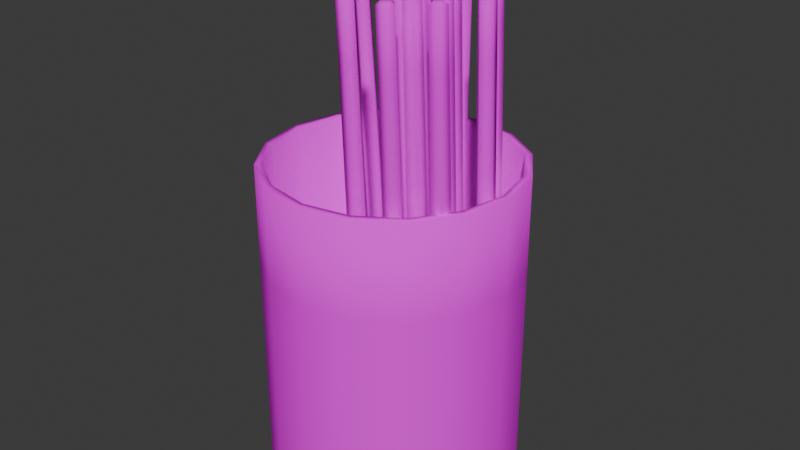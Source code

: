 # Source: BEEFJ.blend  (saved by Blender 5.1.30; exported with 4.5.12 LTS)
import bpy
from mathutils import Matrix  # noqa: F401  (used for matrix-valued properties, if any)

bpy.ops.wm.read_factory_settings(use_empty=True)
scene = bpy.context.scene
scene.name = 'Scene'

# ---- collections
col_collection = bpy.data.collections.new('Collection'); scene.collection.children.link(col_collection)

# ---- images (referenced by path relative to the original .blend; pixels are not part of the script)
import os
ASSET_DIR = os.environ.get("B2B_ASSET_DIR", "")  # directory of the original .blend (textures are referenced by path, not embedded)
HERE = os.path.dirname(os.path.abspath(__file__))  # packed textures are extracted next to this script under _unpacked/

def load_image(name, relpath, width, height, colorspace="sRGB"):
    """Load a texture the original file referenced (path relative to the .blend, or extracted next to this script)."""
    p = next((c for c in (os.path.join(HERE, relpath), os.path.join(ASSET_DIR, relpath)) if relpath and os.path.exists(c)), "")
    if p:
        img = bpy.data.images.load(p, check_existing=True)
        img.name = name
    else:  # same state as the original file: an image datablock whose file is absent (Cycles renders it pink)
        img = bpy.data.images.new(name, width, height)
        img.source = "FILE"
        img.filepath = "//" + (relpath or name)
    img.colorspace_settings.name = colorspace
    return img
img_beefj = load_image('BEEFJ', 'BEEFJ.png', 1024, 1024, 'sRGB')

# ---- materials (node trees are filled in below, after node groups)
mat_material_001 = bpy.data.materials.new('Material.001')
mat_material_001.use_backface_culling_lightprobe_volume = False

# ---- material node trees
mat_material_001.use_nodes = True; mat_material_001.node_tree.nodes.clear()
_N = mat_material_001.node_tree.nodes; _L = mat_material_001.node_tree.links
n0 = _N.new('ShaderNodeOutputMaterial'); n0.name = 'Material Output'; n0.location = (300, 300)
n1 = _N.new('ShaderNodeTexImage'); n1.name = 'Image Texture'; n1.location = (-507, 154)
n1.image = img_beefj
n2 = _N.new('ShaderNodeBsdfDiffuse'); n2.name = 'Diffuse BSDF'; n2.location = (-23, 208)
_L.new(n1.outputs[0], n2.inputs[0])
_L.new(n2.outputs[0], n0.inputs[0])
n0.is_active_output = True

# ---- world
world_world = bpy.data.worlds.new('World'); scene.world = world_world
world_world.use_nodes = True; world_world.node_tree.nodes.clear()
_N = world_world.node_tree.nodes; _L = world_world.node_tree.links
n0 = _N.new('ShaderNodeOutputWorld'); n0.name = 'World Output'; n0.location = (300, 300)
n1 = _N.new('ShaderNodeBackground'); n1.name = 'Background'; n1.location = (10, 300)
n1.inputs[0].default_value = (0.05088, 0.05088, 0.05088, 1.0)
_L.new(n1.outputs[0], n0.inputs[0])
n0.is_active_output = True
world_world.color = (0.05088, 0.05088, 0.05088)
world_world.use_sun_shadow = False
world_world.sun_shadow_jitter_overblur = 0.0

# ---- meshes
me_cylinder = bpy.data.meshes.new('Cylinder')
me_cylinder.from_pydata([(0.5313, -1.388, 0.0321), (0.3045, -1.331, 0.03766), (0.2891, -1.098, 0.05104), (0.5064, -1.011, 0.05374), (0.6561, -1.19, 0.04203), (0.5471, -1.751, 9.554), (0.6088, -1.879, 9.495), (0.5834, -1.827, 9.549), (0.4844, -1.802, 9.552), (0.4388, -1.836, 9.5), (0.4775, -1.7, 9.557), (0.4273, -1.661, 9.51), (0.5726, -1.662, 9.559), (0.5902, -1.596, 9.512), (0.6381, -1.741, 9.553), (0.7024, -1.731, 9.503), (0.0, 2.368, 0.05609), (0.0, 2.23, 6.123), (0.9062, 2.188, 0.05609), (0.8534, 2.06, 6.123), (1.674, 1.674, 0.05609), (1.577, 1.577, 6.123), (2.188, 0.9062, 0.05609), (2.06, 0.8534, 6.123), (2.368, 0.0, 0.05609), (2.23, 0.0, 6.123), (2.188, -0.9062, 0.05609), (2.06, -0.8534, 6.123), (1.674, -1.674, 0.05609), (1.577, -1.577, 6.123), (0.9062, -2.188, 0.05609), (0.8534, -2.06, 6.123), (0.0, -2.368, 0.05609), (0.0, -2.23, 6.123), (-0.9062, -2.188, 0.05609), (-0.8534, -2.06, 6.123), (-1.674, -1.674, 0.05609), (-1.577, -1.577, 6.123), (-2.188, -0.9062, 0.05609), (-2.06, -0.8534, 6.123), (-2.368, 0.0, 0.05609), (-2.23, 0.0, 6.123), (-2.188, 0.9062, 0.05609), (-2.06, 0.8534, 6.123), (-1.674, 1.674, 0.05609), (-1.577, 1.577, 6.123), (-0.9062, 2.188, 0.05609), (-0.8534, 2.06, 6.123), (0.9062, 2.188, 6.123), (0.0, 2.368, 6.123), (1.674, 1.674, 6.123), (2.188, 0.9062, 6.123), (2.368, 0.0, 6.123), (2.188, -0.9062, 6.123), (1.674, -1.674, 6.123), (0.9062, -2.188, 6.123), (0.0, -2.368, 6.123), (-0.9062, -2.188, 6.123), (-1.674, -1.674, 6.123), (-2.188, -0.9062, 6.123), (-2.368, 0.0, 6.123), (-2.188, 0.9062, 6.123), (-1.674, 1.674, 6.123), (-0.9062, 2.188, 6.123), (0.8534, 2.06, 0.2107), (4.988e-07, 2.23, 0.2107), (1.577, 1.577, 0.2107), (2.06, 0.8534, 0.2107), (2.23, 0.0, 0.2107), (2.06, -0.8534, 0.2107), (1.577, -1.577, 0.2107), (0.8534, -2.06, 0.2107), (4.988e-07, -2.23, 0.2107), (-0.8534, -2.06, 0.2107), (-1.577, -1.577, 0.2107), (-2.06, -0.8534, 0.2107), (-2.23, 0.0, 0.2107), (-2.06, 0.8534, 0.2107), (-1.577, 1.577, 0.2107), (-0.8534, 2.06, 0.2107), (0.0, 2.368, 1.855), (0.0, 2.368, 4.325), (0.9062, 2.188, 4.325), (0.9062, 2.188, 1.855), (1.674, 1.674, 4.325), (1.674, 1.674, 1.855), (2.188, 0.9062, 4.325), (2.188, 0.9062, 1.855), (2.368, 0.0, 4.325), (2.368, 0.0, 1.855), (2.188, -0.9062, 4.325), (2.188, -0.9062, 1.855), (1.674, -1.674, 4.325), (1.674, -1.674, 1.855), (0.9062, -2.188, 4.325), (0.9062, -2.188, 1.855), (0.0, -2.368, 4.325), (0.0, -2.368, 1.855), (-0.9062, -2.188, 4.325), (-0.9062, -2.188, 1.855), (-1.674, -1.674, 4.325), (-1.674, -1.674, 1.855), (-2.188, -0.9062, 4.325), (-2.188, -0.9062, 1.855), (-2.368, 0.0, 4.325), (-2.368, 0.0, 1.855), (-2.188, 0.9062, 4.325), (-2.188, 0.9062, 1.855), (-1.674, 1.674, 4.325), (-1.674, 1.674, 1.855), (-0.9062, 2.188, 4.325), (-0.9062, 2.188, 1.855), (0.6003, -1.825, 8.456), (0.424, -1.78, 8.46), (0.6973, -1.671, 8.463), (0.4121, -1.599, 8.47), (0.581, -1.532, 8.472), (0.3335, -1.44, 2.08), (0.3189, -1.219, 2.092), (0.5245, -1.137, 2.095), (0.548, -1.494, 2.075), (0.6661, -1.307, 2.084), (1.29, -1.386, -0.05859), (1.063, -1.329, -0.05303), (1.048, -1.096, -0.03965), (1.265, -1.009, -0.03695), (1.415, -1.189, -0.04866), (1.306, -1.749, 9.463), (1.368, -1.877, 9.405), (1.342, -1.826, 9.458), (1.243, -1.8, 9.461), (1.198, -1.834, 9.409), (1.236, -1.699, 9.467), (1.186, -1.66, 9.419), (1.331, -1.66, 9.468), (1.349, -1.595, 9.421), (1.397, -1.739, 9.463), (1.461, -1.729, 9.412), (1.359, -1.823, 8.365), (1.183, -1.779, 8.369), (1.456, -1.67, 8.373), (1.171, -1.598, 8.38), (1.34, -1.53, 8.382), (1.092, -1.438, 1.989), (1.078, -1.218, 2.002), (1.283, -1.136, 2.004), (1.307, -1.492, 1.984), (1.425, -1.305, 1.993), (0.8065, -0.2422, 0.1554), (0.6328, -0.3987, 0.1483), (0.4301, -0.2822, 0.1569), (0.4785, -0.05367, 0.1694), (0.7112, -0.02892, 0.1684), (0.7112, -0.7511, 9.67), (0.8546, -0.7694, 9.617), (0.7951, -0.7634, 9.668), (0.7192, -0.8317, 9.665), (0.7244, -0.8868, 9.612), (0.6305, -0.781, 9.669), (0.5724, -0.7994, 9.618), (0.6516, -0.6808, 9.674), (0.6087, -0.628, 9.627), (0.7536, -0.67, 9.674), (0.7831, -0.6095, 9.627), (0.8493, -0.7115, 8.577), (0.7143, -0.8331, 8.572), (0.7752, -0.5457, 8.587), (0.5567, -0.7426, 8.579), (0.5944, -0.5649, 8.588), (0.6526, -0.5041, 2.191), (0.4608, -0.3938, 2.199), (0.5066, -0.1776, 2.211), (0.8169, -0.356, 2.197), (0.7267, -0.1542, 2.21), (1.943, -0.6424, -0.045), (1.887, -0.8695, -0.05731), (1.654, -0.8874, -0.05595), (1.565, -0.6714, -0.04279), (1.743, -0.52, -0.03602), (1.863, -1.265, 9.463), (1.994, -1.199, 9.415), (1.94, -1.228, 9.464), (1.916, -1.327, 9.459), (1.952, -1.369, 9.406), (1.814, -1.335, 9.459), (1.778, -1.382, 9.407), (1.775, -1.241, 9.465), (1.711, -1.22, 9.416), (1.853, -1.174, 9.468), (1.844, -1.107, 9.422), (1.988, -1.137, 8.375), (1.945, -1.314, 8.366), (1.833, -1.042, 8.382), (1.764, -1.328, 8.367), (1.695, -1.16, 8.377), (1.901, -0.9773, 1.985), (1.681, -0.9942, 1.986), (1.597, -0.7899, 1.999), (1.954, -0.7625, 1.997), (1.765, -0.6467, 2.005), (1.491, -0.9307, 0.02316), (1.262, -0.9783, 0.02281), (1.146, -0.7754, 0.0355), (1.304, -0.6026, 0.04369), (1.517, -0.6985, 0.03607), (1.438, -1.347, 9.543), (1.551, -1.435, 9.486), (1.504, -1.4, 9.539), (1.404, -1.42, 9.539), (1.379, -1.47, 9.486), (1.353, -1.332, 9.544), (1.292, -1.318, 9.495), (1.422, -1.256, 9.548), (1.41, -1.189, 9.501), (1.515, -1.298, 9.545), (1.57, -1.261, 9.496), (1.544, -1.379, 8.446), (1.366, -1.416, 8.446), (1.564, -1.199, 8.456), (1.276, -1.259, 8.456), (1.398, -1.124, 8.462), (1.287, -1.084, 2.065), (1.178, -0.8926, 2.077), (1.327, -0.7291, 2.085), (1.504, -1.04, 2.065), (1.528, -0.8199, 2.078), (1.757, -0.5429, -0.01553), (1.528, -0.5905, -0.01589), (1.412, -0.3877, -0.003199), (1.57, -0.2148, 0.004999), (1.783, -0.3108, -0.002623), (1.704, -0.959, 9.504), (1.817, -1.047, 9.447), (1.77, -1.012, 9.5), (1.67, -1.033, 9.5), (1.645, -1.083, 9.447), (1.619, -0.9441, 9.506), (1.558, -0.9305, 9.456), (1.688, -0.8682, 9.509), (1.676, -0.8009, 9.463), (1.781, -0.9103, 9.506), (1.836, -0.8728, 9.457), (1.81, -0.9916, 8.407), (1.632, -1.029, 8.407), (1.83, -0.8111, 8.418), (1.542, -0.8709, 8.417), (1.664, -0.7365, 8.423), (1.553, -0.6967, 2.026), (1.444, -0.5048, 2.038), (1.593, -0.3413, 2.046), (1.77, -0.6517, 2.027), (1.794, -0.4321, 2.039), (0.8177, 0.2731, 0.1845), (0.73, 0.05647, 0.1731), (0.4966, 0.0727, 0.1764), (0.44, 0.2993, 0.1898), (0.6385, 0.4232, 0.1948), (0.7283, -0.323, 9.694), (0.8665, -0.2763, 9.645), (0.8092, -0.2974, 9.695), (0.7708, -0.392, 9.69), (0.8008, -0.4387, 9.636), (0.6688, -0.385, 9.691), (0.6258, -0.4265, 9.639), (0.6439, -0.2858, 9.697), (0.5834, -0.2566, 9.649), (0.7309, -0.2316, 9.699), (0.7322, -0.1637, 9.652), (0.8612, -0.2159, 8.605), (0.793, -0.3843, 8.596), (0.7219, -0.09923, 8.613), (0.6116, -0.3717, 8.599), (0.5677, -0.1955, 8.609), (0.7452, -0.0504, 2.215), (0.5245, -0.03504, 2.219), (0.471, 0.1794, 2.231), (0.8282, 0.1545, 2.226), (0.6587, 0.2965, 2.236), (2.019, 0.4109, 0.01396), (2.069, 0.1827, 0.0005125), (1.867, 0.06479, -0.004114), (1.692, 0.2201, 0.006479), (1.786, 0.434, 0.01765), (1.994, -0.2802, 9.517), (2.083, -0.163, 9.473), (2.046, -0.2136, 9.521), (2.068, -0.3133, 9.515), (2.121, -0.3342, 9.463), (1.98, -0.3649, 9.513), (1.969, -0.4226, 9.459), (1.903, -0.2971, 9.517), (1.838, -0.3061, 9.467), (1.944, -0.2033, 9.522), (1.909, -0.1457, 9.475), (2.076, -0.09998, 8.433), (2.115, -0.2774, 8.423), (1.895, -0.08203, 8.436), (1.958, -0.369, 8.419), (1.822, -0.2483, 8.428), (2.08, 0.07118, 2.043), (1.889, -0.0404, 2.038), (1.724, 0.1065, 2.048), (2.033, 0.2871, 2.055), (1.813, 0.3089, 2.059), (1.378, 0.1577, 0.1111), (1.254, -0.04074, 0.1011), (1.027, 0.01506, 0.1066), (1.01, 0.248, 0.12), (1.227, 0.3362, 0.1228), (1.282, -0.4057, 9.623), (1.425, -0.3833, 9.572), (1.366, -0.3943, 9.622), (1.312, -0.4809, 9.618), (1.333, -0.5321, 9.564), (1.212, -0.4567, 9.62), (1.162, -0.4902, 9.568), (1.205, -0.3547, 9.626), (1.15, -0.3156, 9.578), (1.3, -0.316, 9.627), (1.312, -0.2494, 9.581), (1.42, -0.3238, 8.532), (1.324, -0.4781, 8.525), (1.303, -0.1851, 8.541), (1.147, -0.4347, 8.529), (1.134, -0.2536, 8.539), (1.271, -0.1468, 2.144), (1.056, -0.094, 2.149), (1.04, 0.1264, 2.161), (1.388, 0.04097, 2.153), (1.245, 0.2098, 2.164), (0.4262, 0.3916, 0.09963), (0.2378, 0.2528, 0.09963), (0.04761, 0.3891, 0.09963), (0.1185, 0.6121, 0.09963), (0.3524, 0.6136, 0.09963), (0.2376, 0.4411, 9.626), (0.3788, 0.4058, 9.576), (0.3199, 0.4205, 9.626), (0.2376, 0.36, 9.626), (0.2376, 0.3017, 9.576), (0.1544, 0.4194, 9.626), (0.09496, 0.4039, 9.576), (0.1853, 0.5171, 9.626), (0.1481, 0.5711, 9.576), (0.2878, 0.5178, 9.626), (0.3235, 0.5723, 9.576), (0.384, 0.4042, 8.535), (0.2376, 0.2964, 8.535), (0.3267, 0.5768, 8.535), (0.08975, 0.4023, 8.535), (0.1448, 0.5756, 8.535), (0.2377, 0.2634, 2.145), (0.05783, 0.3923, 2.145), (0.1249, 0.6033, 2.145), (0.4159, 0.3946, 2.145), (0.3462, 0.6047, 2.145), (0.3648, 0.763, 0.2169), (0.4616, 0.5503, 0.2038), (0.2889, 0.3926, 0.1967), (0.08539, 0.5078, 0.2053), (0.1324, 0.7367, 0.2178), (0.3745, 0.04958, 9.719), (0.4378, 0.183, 9.675), (0.4117, 0.1257, 9.723), (0.4538, 0.03281, 9.717), (0.5103, 0.02361, 9.665), (0.3785, -0.03617, 9.714), (0.3808, -0.09462, 9.66), (0.2893, 0.0141, 9.718), (0.2283, -0.008246, 9.666), (0.3099, 0.1144, 9.723), (0.2635, 0.1634, 9.676), (0.4298, 0.2468, 8.636), (0.505, 0.08148, 8.626), (0.2491, 0.2264, 8.637), (0.3707, -0.04108, 8.62), (0.2126, 0.04846, 8.627), (0.4721, 0.4366, 2.246), (0.3087, 0.2875, 2.239), (0.1162, 0.3965, 2.247), (0.3806, 0.6378, 2.258), (0.1607, 0.613, 2.259), (1.099, 1.731, 0.09824), (1.299, 1.61, 0.08932), (1.246, 1.383, 0.07697), (1.012, 1.363, 0.07826), (0.9221, 1.579, 0.09139), (1.222, 0.9989, 9.598), (1.201, 1.145, 9.556), (1.21, 1.083, 9.603), (1.297, 1.03, 9.599), (1.351, 1.055, 9.549), (1.274, 0.9303, 9.593), (1.311, 0.8841, 9.54), (1.172, 0.9216, 9.594), (1.136, 0.8696, 9.541), (1.132, 1.016, 9.6), (1.068, 1.031, 9.551), (1.19, 1.21, 8.517), (1.345, 1.116, 8.51), (1.052, 1.091, 8.511), (1.303, 0.9389, 8.5), (1.122, 0.9238, 8.501), (1.31, 1.49, 2.131), (1.26, 1.275, 2.119), (1.039, 1.257, 2.121), (1.121, 1.605, 2.139), (0.9536, 1.46, 2.133), (1.054, 0.8281, 0.1524), (1.03, 0.5958, 0.1395), (0.8013, 0.5468, 0.1391), (0.684, 0.7488, 0.1517), (0.8403, 0.9227, 0.16), (0.9879, 0.1826, 9.659), (1.108, 0.2661, 9.612), (1.058, 0.2296, 9.661), (1.048, 0.1282, 9.655), (1.09, 0.09185, 9.602), (0.9479, 0.1066, 9.655), (0.9188, 0.0551, 9.602), (0.8964, 0.195, 9.661), (0.8309, 0.2066, 9.611), (0.9649, 0.2712, 9.664), (0.9481, 0.337, 9.618), (1.102, 0.3278, 8.573), (1.084, 0.1472, 8.563), (0.9363, 0.4014, 8.578), (0.9059, 0.1091, 8.562), (0.8148, 0.2662, 8.572), (1.043, 0.487, 2.182), (0.8266, 0.4406, 2.181), (0.7157, 0.6318, 2.193), (1.066, 0.7068, 2.194), (0.8636, 0.7963, 2.201), (0.5389, 1.268, 0.2009), (0.4036, 1.077, 0.2147), (0.1813, 1.144, 0.1868), (0.1791, 1.376, 0.1557), (0.4001, 1.452, 0.1644), (-0.4582, 2.506, 9.596), (-0.3093, 2.512, 9.557), (-0.3739, 2.513, 9.602), (-0.4331, 2.43, 9.608), (-0.4107, 2.369, 9.567), (-0.5302, 2.459, 9.596), (-0.5775, 2.419, 9.546), (-0.5314, 2.561, 9.582), (-0.5791, 2.593, 9.523), (-0.4345, 2.594, 9.586), (-0.4134, 2.65, 9.529), (-0.2161, 2.375, 8.529), (-0.3213, 2.227, 8.54), (-0.324, 2.519, 8.501), (-0.4941, 2.279, 8.518), (-0.4958, 2.459, 8.494), (0.2279, 1.356, 2.233), (0.0175, 1.42, 2.207), (0.01545, 1.639, 2.177), (0.3558, 1.536, 2.22), (0.2246, 1.711, 2.186), (-0.8417, 1.091, -0.0707), (-0.7375, 0.8822, -0.0518), (-0.9033, 0.7175, -0.06212), (-1.11, 0.8243, -0.0874), (-1.072, 1.055, -0.0927), (-1.886, 1.29, 9.398), (-1.822, 1.421, 9.349), (-1.852, 1.368, 9.399), (-1.807, 1.276, 9.407), (-1.744, 1.265, 9.363), (-1.879, 1.204, 9.403), (-1.869, 1.141, 9.355), (-1.969, 1.251, 9.391), (-2.024, 1.221, 9.336), (-1.953, 1.352, 9.389), (-1.995, 1.394, 9.332), (-1.715, 1.385, 8.314), (-1.634, 1.223, 8.329), (-1.894, 1.357, 8.297), (-1.763, 1.095, 8.321), (-1.923, 1.178, 8.301), (-0.9548, 0.9648, 1.98), (-1.112, 0.8089, 1.97), (-1.307, 0.91, 1.947), (-1.053, 1.162, 1.962), (-1.271, 1.128, 1.942), (0.02448, 1.462, -0.08599), (0.2263, 1.348, -0.05477), (0.1777, 1.12, -0.03116), (-0.05415, 1.094, -0.04779), (-0.1489, 1.305, -0.08168), (-0.7531, 2.421, 9.362), (-0.7729, 2.557, 9.293), (-0.7671, 2.504, 9.351), (-0.679, 2.454, 9.365), (-0.6215, 2.471, 9.316), (-0.7001, 2.354, 9.375), (-0.658, 2.301, 9.334), (-0.8016, 2.342, 9.368), (-0.8318, 2.281, 9.322), (-0.8431, 2.435, 9.353), (-0.9028, 2.439, 9.296), (-0.6853, 2.437, 8.263), (-0.5284, 2.348, 8.287), (-0.82, 2.315, 8.266), (-0.5662, 2.171, 8.305), (-0.7464, 2.15, 8.292), (0.04332, 1.59, 1.968), (-0.002656, 1.375, 1.99), (-0.222, 1.35, 1.974), (-0.1476, 1.698, 1.938), (-0.3116, 1.55, 1.942)], [], [(114, 15, 6, 112), (8, 5, 10), (10, 5, 12), (115, 11, 13, 116), (12, 5, 14), (14, 5, 7), (116, 13, 15, 114), (113, 9, 11, 115), (112, 6, 9, 113), (9, 6, 7, 8), (11, 9, 8, 10), (13, 11, 10, 12), (15, 13, 12, 14), (6, 15, 14, 7), (7, 5, 8), (81, 49, 48, 82), (82, 48, 50, 84), (84, 50, 51, 86), (86, 51, 52, 88), (88, 52, 53, 90), (90, 53, 54, 92), (92, 54, 55, 94), (94, 55, 56, 96), (96, 56, 57, 98), (98, 57, 58, 100), (100, 58, 59, 102), (102, 59, 60, 104), (104, 60, 61, 106), (106, 61, 62, 108), (47, 45, 78, 79), (108, 62, 63, 110), (110, 63, 49, 81), (17, 19, 48, 49), (19, 21, 50, 48), (21, 23, 51, 50), (23, 25, 52, 51), (25, 27, 53, 52), (27, 29, 54, 53), (29, 31, 55, 54), (31, 33, 56, 55), (33, 35, 57, 56), (35, 37, 58, 57), (37, 39, 59, 58), (39, 41, 60, 59), (41, 43, 61, 60), (43, 45, 62, 61), (45, 47, 63, 62), (47, 17, 49, 63), (64, 65, 79, 78, 77, 76, 75, 74, 73, 72, 71, 70, 69, 68, 67, 66), (33, 31, 71, 72), (19, 17, 65, 64), (17, 47, 79, 65), (35, 33, 72, 73), (21, 19, 64, 66), (37, 35, 73, 74), (23, 21, 66, 67), (39, 37, 74, 75), (25, 23, 67, 68), (41, 39, 75, 76), (27, 25, 68, 69), (43, 41, 76, 77), (29, 27, 69, 70), (45, 43, 77, 78), (31, 29, 70, 71), (46, 111, 80, 16), (111, 110, 81, 80), (44, 109, 111, 46), (109, 108, 110, 111), (42, 107, 109, 44), (107, 106, 108, 109), (40, 105, 107, 42), (105, 104, 106, 107), (38, 103, 105, 40), (103, 102, 104, 105), (36, 101, 103, 38), (101, 100, 102, 103), (34, 99, 101, 36), (99, 98, 100, 101), (32, 97, 99, 34), (97, 96, 98, 99), (30, 95, 97, 32), (95, 94, 96, 97), (28, 93, 95, 30), (93, 92, 94, 95), (26, 91, 93, 28), (91, 90, 92, 93), (24, 89, 91, 26), (89, 88, 90, 91), (22, 87, 89, 24), (87, 86, 88, 89), (20, 85, 87, 22), (85, 84, 86, 87), (18, 83, 85, 20), (83, 82, 84, 85), (16, 80, 83, 18), (80, 81, 82, 83), (120, 112, 113, 117), (117, 113, 115, 118), (119, 116, 114, 121), (118, 115, 116, 119), (121, 114, 112, 120), (4, 121, 120, 0), (2, 118, 119, 3), (3, 119, 121, 4), (1, 117, 118, 2), (0, 120, 117, 1), (140, 137, 128, 138), (130, 127, 132), (132, 127, 134), (141, 133, 135, 142), (134, 127, 136), (136, 127, 129), (142, 135, 137, 140), (139, 131, 133, 141), (138, 128, 131, 139), (131, 128, 129, 130), (133, 131, 130, 132), (135, 133, 132, 134), (137, 135, 134, 136), (128, 137, 136, 129), (129, 127, 130), (146, 138, 139, 143), (143, 139, 141, 144), (145, 142, 140, 147), (144, 141, 142, 145), (147, 140, 138, 146), (126, 147, 146, 122), (124, 144, 145, 125), (125, 145, 147, 126), (123, 143, 144, 124), (122, 146, 143, 123), (166, 163, 154, 164), (156, 153, 158), (158, 153, 160), (167, 159, 161, 168), (160, 153, 162), (162, 153, 155), (168, 161, 163, 166), (165, 157, 159, 167), (164, 154, 157, 165), (157, 154, 155, 156), (159, 157, 156, 158), (161, 159, 158, 160), (163, 161, 160, 162), (154, 163, 162, 155), (155, 153, 156), (172, 164, 165, 169), (169, 165, 167, 170), (171, 168, 166, 173), (170, 167, 168, 171), (173, 166, 164, 172), (152, 173, 172, 148), (150, 170, 171, 151), (151, 171, 173, 152), (149, 169, 170, 150), (148, 172, 169, 149), (192, 189, 180, 190), (182, 179, 184), (184, 179, 186), (193, 185, 187, 194), (186, 179, 188), (188, 179, 181), (194, 187, 189, 192), (191, 183, 185, 193), (190, 180, 183, 191), (183, 180, 181, 182), (185, 183, 182, 184), (187, 185, 184, 186), (189, 187, 186, 188), (180, 189, 188, 181), (181, 179, 182), (198, 190, 191, 195), (195, 191, 193, 196), (197, 194, 192, 199), (196, 193, 194, 197), (199, 192, 190, 198), (178, 199, 198, 174), (176, 196, 197, 177), (177, 197, 199, 178), (175, 195, 196, 176), (174, 198, 195, 175), (218, 215, 206, 216), (208, 205, 210), (210, 205, 212), (219, 211, 213, 220), (212, 205, 214), (214, 205, 207), (220, 213, 215, 218), (217, 209, 211, 219), (216, 206, 209, 217), (209, 206, 207, 208), (211, 209, 208, 210), (213, 211, 210, 212), (215, 213, 212, 214), (206, 215, 214, 207), (207, 205, 208), (224, 216, 217, 221), (221, 217, 219, 222), (223, 220, 218, 225), (222, 219, 220, 223), (225, 218, 216, 224), (204, 225, 224, 200), (202, 222, 223, 203), (203, 223, 225, 204), (201, 221, 222, 202), (200, 224, 221, 201), (244, 241, 232, 242), (234, 231, 236), (236, 231, 238), (245, 237, 239, 246), (238, 231, 240), (240, 231, 233), (246, 239, 241, 244), (243, 235, 237, 245), (242, 232, 235, 243), (235, 232, 233, 234), (237, 235, 234, 236), (239, 237, 236, 238), (241, 239, 238, 240), (232, 241, 240, 233), (233, 231, 234), (250, 242, 243, 247), (247, 243, 245, 248), (249, 246, 244, 251), (248, 245, 246, 249), (251, 244, 242, 250), (230, 251, 250, 226), (228, 248, 249, 229), (229, 249, 251, 230), (227, 247, 248, 228), (226, 250, 247, 227), (270, 267, 258, 268), (260, 257, 262), (262, 257, 264), (271, 263, 265, 272), (264, 257, 266), (266, 257, 259), (272, 265, 267, 270), (269, 261, 263, 271), (268, 258, 261, 269), (261, 258, 259, 260), (263, 261, 260, 262), (265, 263, 262, 264), (267, 265, 264, 266), (258, 267, 266, 259), (259, 257, 260), (276, 268, 269, 273), (273, 269, 271, 274), (275, 272, 270, 277), (274, 271, 272, 275), (277, 270, 268, 276), (256, 277, 276, 252), (254, 274, 275, 255), (255, 275, 277, 256), (253, 273, 274, 254), (252, 276, 273, 253), (296, 293, 284, 294), (286, 283, 288), (288, 283, 290), (297, 289, 291, 298), (290, 283, 292), (292, 283, 285), (298, 291, 293, 296), (295, 287, 289, 297), (294, 284, 287, 295), (287, 284, 285, 286), (289, 287, 286, 288), (291, 289, 288, 290), (293, 291, 290, 292), (284, 293, 292, 285), (285, 283, 286), (302, 294, 295, 299), (299, 295, 297, 300), (301, 298, 296, 303), (300, 297, 298, 301), (303, 296, 294, 302), (282, 303, 302, 278), (280, 300, 301, 281), (281, 301, 303, 282), (279, 299, 300, 280), (278, 302, 299, 279), (322, 319, 310, 320), (312, 309, 314), (314, 309, 316), (323, 315, 317, 324), (316, 309, 318), (318, 309, 311), (324, 317, 319, 322), (321, 313, 315, 323), (320, 310, 313, 321), (313, 310, 311, 312), (315, 313, 312, 314), (317, 315, 314, 316), (319, 317, 316, 318), (310, 319, 318, 311), (311, 309, 312), (328, 320, 321, 325), (325, 321, 323, 326), (327, 324, 322, 329), (326, 323, 324, 327), (329, 322, 320, 328), (308, 329, 328, 304), (306, 326, 327, 307), (307, 327, 329, 308), (305, 325, 326, 306), (304, 328, 325, 305), (348, 345, 336, 346), (338, 335, 340), (340, 335, 342), (349, 341, 343, 350), (342, 335, 344), (344, 335, 337), (350, 343, 345, 348), (347, 339, 341, 349), (346, 336, 339, 347), (339, 336, 337, 338), (341, 339, 338, 340), (343, 341, 340, 342), (345, 343, 342, 344), (336, 345, 344, 337), (337, 335, 338), (354, 346, 347, 351), (351, 347, 349, 352), (353, 350, 348, 355), (352, 349, 350, 353), (355, 348, 346, 354), (334, 355, 354, 330), (332, 352, 353, 333), (333, 353, 355, 334), (331, 351, 352, 332), (330, 354, 351, 331), (374, 371, 362, 372), (364, 361, 366), (366, 361, 368), (375, 367, 369, 376), (368, 361, 370), (370, 361, 363), (376, 369, 371, 374), (373, 365, 367, 375), (372, 362, 365, 373), (365, 362, 363, 364), (367, 365, 364, 366), (369, 367, 366, 368), (371, 369, 368, 370), (362, 371, 370, 363), (363, 361, 364), (380, 372, 373, 377), (377, 373, 375, 378), (379, 376, 374, 381), (378, 375, 376, 379), (381, 374, 372, 380), (360, 381, 380, 356), (358, 378, 379, 359), (359, 379, 381, 360), (357, 377, 378, 358), (356, 380, 377, 357), (400, 397, 388, 398), (390, 387, 392), (392, 387, 394), (401, 393, 395, 402), (394, 387, 396), (396, 387, 389), (402, 395, 397, 400), (399, 391, 393, 401), (398, 388, 391, 399), (391, 388, 389, 390), (393, 391, 390, 392), (395, 393, 392, 394), (397, 395, 394, 396), (388, 397, 396, 389), (389, 387, 390), (406, 398, 399, 403), (403, 399, 401, 404), (405, 402, 400, 407), (404, 401, 402, 405), (407, 400, 398, 406), (386, 407, 406, 382), (384, 404, 405, 385), (385, 405, 407, 386), (383, 403, 404, 384), (382, 406, 403, 383), (426, 423, 414, 424), (416, 413, 418), (418, 413, 420), (427, 419, 421, 428), (420, 413, 422), (422, 413, 415), (428, 421, 423, 426), (425, 417, 419, 427), (424, 414, 417, 425), (417, 414, 415, 416), (419, 417, 416, 418), (421, 419, 418, 420), (423, 421, 420, 422), (414, 423, 422, 415), (415, 413, 416), (432, 424, 425, 429), (429, 425, 427, 430), (431, 428, 426, 433), (430, 427, 428, 431), (433, 426, 424, 432), (412, 433, 432, 408), (410, 430, 431, 411), (411, 431, 433, 412), (409, 429, 430, 410), (408, 432, 429, 409), (452, 449, 440, 450), (442, 439, 444), (444, 439, 446), (453, 445, 447, 454), (446, 439, 448), (448, 439, 441), (454, 447, 449, 452), (451, 443, 445, 453), (450, 440, 443, 451), (443, 440, 441, 442), (445, 443, 442, 444), (447, 445, 444, 446), (449, 447, 446, 448), (440, 449, 448, 441), (441, 439, 442), (458, 450, 451, 455), (455, 451, 453, 456), (457, 454, 452, 459), (456, 453, 454, 457), (459, 452, 450, 458), (438, 459, 458, 434), (436, 456, 457, 437), (437, 457, 459, 438), (435, 455, 456, 436), (434, 458, 455, 435), (478, 475, 466, 476), (468, 465, 470), (470, 465, 472), (479, 471, 473, 480), (472, 465, 474), (474, 465, 467), (480, 473, 475, 478), (477, 469, 471, 479), (476, 466, 469, 477), (469, 466, 467, 468), (471, 469, 468, 470), (473, 471, 470, 472), (475, 473, 472, 474), (466, 475, 474, 467), (467, 465, 468), (484, 476, 477, 481), (481, 477, 479, 482), (483, 480, 478, 485), (482, 479, 480, 483), (485, 478, 476, 484), (464, 485, 484, 460), (462, 482, 483, 463), (463, 483, 485, 464), (461, 481, 482, 462), (460, 484, 481, 461), (504, 501, 492, 502), (494, 491, 496), (496, 491, 498), (505, 497, 499, 506), (498, 491, 500), (500, 491, 493), (506, 499, 501, 504), (503, 495, 497, 505), (502, 492, 495, 503), (495, 492, 493, 494), (497, 495, 494, 496), (499, 497, 496, 498), (501, 499, 498, 500), (492, 501, 500, 493), (493, 491, 494), (510, 502, 503, 507), (507, 503, 505, 508), (509, 506, 504, 511), (508, 505, 506, 509), (511, 504, 502, 510), (490, 511, 510, 486), (488, 508, 509, 489), (489, 509, 511, 490), (487, 507, 508, 488), (486, 510, 507, 487)])
me_cylinder.polygons.foreach_set('use_smooth', [True] * 481)
_uv = me_cylinder.uv_layers.new(name='UVMap')
_uv.uv.foreach_set('vector', [0.8889, 0.8696, 0.8856, 0.975, 0.8681, 0.9687, 0.8707, 0.8639, 0.8393, 0.9787, 0.826, 0.9796, 0.8303, 0.9688, 0.8303, 0.9688, 0.826, 0.9796, 0.8195, 0.969, 0.833, 0.8571, 0.8326, 0.9612, 0.8162, 0.9609, 0.8153, 0.8568, 0.8195, 0.969, 0.826, 0.9796, 0.8107, 0.9793, 0.8773, 0.9816, 0.8662, 0.9853, 0.8673, 0.9761, 0.8153, 0.8568, 0.8162, 0.9609, 0.7985, 0.9749, 0.7965, 0.8693, 0.8518, 0.8688, 0.8503, 0.9743, 0.8326, 0.9612, 0.833, 0.8571, 0.8707, 0.8639, 0.8681, 0.9687, 0.8503, 0.9743, 0.8518, 0.8688, 0.8503, 0.9743, 0.8681, 0.9687, 0.8673, 0.9761, 0.8572, 0.9807, 0.8326, 0.9612, 0.8503, 0.9743, 0.8393, 0.9787, 0.8303, 0.9688, 0.8162, 0.9609, 0.8326, 0.9612, 0.8303, 0.9688, 0.8195, 0.969, 0.7985, 0.9749, 0.8162, 0.9609, 0.8195, 0.969, 0.8107, 0.9793, 0.8681, 0.9687, 0.8856, 0.975, 0.8773, 0.9816, 0.8673, 0.9761, 0.8673, 0.9761, 0.8662, 0.9853, 0.8572, 0.9807, 0.2417, 0.2093, 0.3435, 0.2093, 0.3435, 0.2616, 0.2417, 0.2616, 0.2417, 0.2616, 0.3435, 0.2616, 0.3435, 0.3139, 0.2417, 0.3139, 0.2417, 0.3139, 0.3435, 0.3139, 0.3435, 0.3661, 0.2417, 0.3661, 0.2417, 0.3661, 0.3435, 0.3661, 0.3435, 0.4184, 0.2417, 0.4184, 0.2417, 0.4184, 0.3435, 0.4184, 0.3435, 0.4707, 0.2417, 0.4707, 0.2417, 0.4707, 0.3435, 0.4707, 0.3435, 0.523, 0.2417, 0.523, 0.2417, 0.523, 0.3435, 0.523, 0.3435, 0.5753, 0.2417, 0.5753, 0.2417, 0.5753, 0.3435, 0.5753, 0.3435, 0.6276, 0.2417, 0.6276, 0.2417, 0.6276, 0.3435, 0.6276, 0.3435, 0.6798, 0.2417, 0.6798, 0.2417, 0.6798, 0.3435, 0.6798, 0.3435, 0.7321, 0.2417, 0.7321, 0.2417, 0.7321, 0.3435, 0.7321, 0.3435, 0.7844, 0.2417, 0.7844, 0.2417, 0.7844, 0.3435, 0.7844, 0.3435, 0.8367, 0.2417, 0.8367, 0.2417, 0.0001756, 0.3435, 0.0001756, 0.3435, 0.05246, 0.2417, 0.05246, 0.2417, 0.05246, 0.3435, 0.05246, 0.3435, 0.1047, 0.2417, 0.1047, 0.3439, 0.1479, 0.3439, 0.09865, 0.6784, 0.09865, 0.6784, 0.1479, 0.2417, 0.1047, 0.3435, 0.1047, 0.3435, 0.157, 0.2417, 0.157, 0.2417, 0.157, 0.3435, 0.157, 0.3435, 0.2093, 0.2417, 0.2093, 0.5552, 0.9625, 0.5794, 0.9383, 0.5839, 0.9413, 0.5582, 0.967, 0.5794, 0.9383, 0.5925, 0.9067, 0.5978, 0.9077, 0.5839, 0.9413, 0.5925, 0.9067, 0.5925, 0.8725, 0.5978, 0.8714, 0.5978, 0.9077, 0.5925, 0.8725, 0.5794, 0.8408, 0.5839, 0.8378, 0.5978, 0.8714, 0.5794, 0.8408, 0.5552, 0.8166, 0.5582, 0.8121, 0.5839, 0.8378, 0.5552, 0.8166, 0.5236, 0.8035, 0.5247, 0.7982, 0.5582, 0.8121, 0.5236, 0.8035, 0.4894, 0.8035, 0.4883, 0.7982, 0.5247, 0.7982, 0.4894, 0.8035, 0.4578, 0.8166, 0.4548, 0.8121, 0.4883, 0.7982, 0.4578, 0.8166, 0.4336, 0.8408, 0.4291, 0.8378, 0.4548, 0.8121, 0.4336, 0.8408, 0.4205, 0.8725, 0.4152, 0.8714, 0.4291, 0.8378, 0.4205, 0.8725, 0.4205, 0.9067, 0.4152, 0.9077, 0.4152, 0.8714, 0.4205, 0.9067, 0.4336, 0.9383, 0.4291, 0.9413, 0.4152, 0.9077, 0.4336, 0.9383, 0.4578, 0.9625, 0.4548, 0.967, 0.4291, 0.9413, 0.4578, 0.9625, 0.4894, 0.9756, 0.4883, 0.9809, 0.4548, 0.967, 0.4894, 0.9756, 0.5236, 0.9756, 0.5247, 0.9809, 0.4883, 0.9809, 0.5236, 0.9756, 0.5552, 0.9625, 0.5582, 0.967, 0.5247, 0.9809, 0.4738, 0.941, 0.4574, 0.9246, 0.4485, 0.9031, 0.4485, 0.8799, 0.4574, 0.8584, 0.4738, 0.842, 0.4953, 0.8331, 0.5185, 0.8331, 0.54, 0.842, 0.5564, 0.8584, 0.5653, 0.8799, 0.5653, 0.9031, 0.5564, 0.9246, 0.54, 0.941, 0.5185, 0.9499, 0.4953, 0.9499, 0.3439, 0.591, 0.3439, 0.5418, 0.6784, 0.5418, 0.6784, 0.591, 0.3439, 0.2464, 0.3439, 0.1971, 0.6784, 0.1971, 0.6784, 0.2464, 0.3439, 0.1971, 0.3439, 0.1479, 0.6784, 0.1479, 0.6784, 0.1971, 0.3439, 0.6403, 0.3439, 0.591, 0.6784, 0.591, 0.6784, 0.6403, 0.3439, 0.2956, 0.3439, 0.2464, 0.6784, 0.2464, 0.6784, 0.2956, 0.3439, 0.6895, 0.3439, 0.6403, 0.6784, 0.6403, 0.6784, 0.6895, 0.3439, 0.3448, 0.3439, 0.2956, 0.6784, 0.2956, 0.6784, 0.3448, 0.3439, 0.7388, 0.3439, 0.6895, 0.6784, 0.6895, 0.6784, 0.7388, 0.3439, 0.3941, 0.3439, 0.3448, 0.6784, 0.3448, 0.6784, 0.3941, 0.3439, 0.788, 0.3439, 0.7388, 0.6784, 0.7388, 0.6784, 0.788, 0.3439, 0.4433, 0.3439, 0.3941, 0.6784, 0.3941, 0.6784, 0.4433, 0.3439, 0.04941, 0.3439, 0.0001756, 0.6784, 0.0001756, 0.6784, 0.04941, 0.3439, 0.4926, 0.3439, 0.4433, 0.6784, 0.4433, 0.6784, 0.4926, 0.3439, 0.09865, 0.3439, 0.04941, 0.6784, 0.04941, 0.6784, 0.09865, 0.3439, 0.5418, 0.3439, 0.4926, 0.6784, 0.4926, 0.6784, 0.5418, 0.0001756, 0.157, 0.102, 0.157, 0.102, 0.2093, 0.0001756, 0.2093, 0.102, 0.157, 0.2417, 0.157, 0.2417, 0.2093, 0.102, 0.2093, 0.0001756, 0.1047, 0.102, 0.1047, 0.102, 0.157, 0.0001756, 0.157, 0.102, 0.1047, 0.2417, 0.1047, 0.2417, 0.157, 0.102, 0.157, 0.0001756, 0.05246, 0.102, 0.05246, 0.102, 0.1047, 0.0001756, 0.1047, 0.102, 0.05246, 0.2417, 0.05246, 0.2417, 0.1047, 0.102, 0.1047, 0.0001756, 0.0001756, 0.102, 0.0001756, 0.102, 0.05246, 0.0001756, 0.05246, 0.102, 0.0001756, 0.2417, 0.0001756, 0.2417, 0.05246, 0.102, 0.05246, 0.0001756, 0.7844, 0.102, 0.7844, 0.102, 0.8367, 0.0001756, 0.8367, 0.102, 0.7844, 0.2417, 0.7844, 0.2417, 0.8367, 0.102, 0.8367, 0.0001756, 0.7321, 0.102, 0.7321, 0.102, 0.7844, 0.0001756, 0.7844, 0.102, 0.7321, 0.2417, 0.7321, 0.2417, 0.7844, 0.102, 0.7844, 0.0001756, 0.6798, 0.102, 0.6798, 0.102, 0.7321, 0.0001756, 0.7321, 0.102, 0.6798, 0.2417, 0.6798, 0.2417, 0.7321, 0.102, 0.7321, 0.0001756, 0.6276, 0.102, 0.6276, 0.102, 0.6798, 0.0001756, 0.6798, 0.102, 0.6276, 0.2417, 0.6276, 0.2417, 0.6798, 0.102, 0.6798, 0.0001756, 0.5753, 0.102, 0.5753, 0.102, 0.6276, 0.0001756, 0.6276, 0.102, 0.5753, 0.2417, 0.5753, 0.2417, 0.6276, 0.102, 0.6276, 0.0001756, 0.523, 0.102, 0.523, 0.102, 0.5753, 0.0001756, 0.5753, 0.102, 0.523, 0.2417, 0.523, 0.2417, 0.5753, 0.102, 0.5753, 0.0001756, 0.4707, 0.102, 0.4707, 0.102, 0.523, 0.0001756, 0.523, 0.102, 0.4707, 0.2417, 0.4707, 0.2417, 0.523, 0.102, 0.523, 0.0001756, 0.4184, 0.102, 0.4184, 0.102, 0.4707, 0.0001756, 0.4707, 0.102, 0.4184, 0.2417, 0.4184, 0.2417, 0.4707, 0.102, 0.4707, 0.0001756, 0.3661, 0.102, 0.3661, 0.102, 0.4184, 0.0001756, 0.4184, 0.102, 0.3661, 0.2417, 0.3661, 0.2417, 0.4184, 0.102, 0.4184, 0.0001756, 0.3139, 0.102, 0.3139, 0.102, 0.3661, 0.0001756, 0.3661, 0.102, 0.3139, 0.2417, 0.3139, 0.2417, 0.3661, 0.102, 0.3661, 0.0001756, 0.2616, 0.102, 0.2616, 0.102, 0.3139, 0.0001756, 0.3139, 0.102, 0.2616, 0.2417, 0.2616, 0.2417, 0.3139, 0.102, 0.3139, 0.0001756, 0.2093, 0.102, 0.2093, 0.102, 0.2616, 0.0001756, 0.2616, 0.102, 0.2093, 0.2417, 0.2093, 0.2417, 0.2616, 0.102, 0.2616, 0.8868, 0.2204, 0.8707, 0.8639, 0.8518, 0.8688, 0.8612, 0.2212, 0.8612, 0.2212, 0.8518, 0.8688, 0.833, 0.8571, 0.8356, 0.2182, 0.8103, 0.2182, 0.8153, 0.8568, 0.7965, 0.8693, 0.7846, 0.2215, 0.8356, 0.2182, 0.833, 0.8571, 0.8153, 0.8568, 0.8103, 0.2182, 0.9091, 0.2223, 0.8889, 0.8696, 0.8707, 0.8639, 0.8868, 0.2204, 0.9156, 0.01516, 0.9091, 0.2223, 0.8868, 0.2204, 0.8919, 0.01449, 0.8365, 0.0137, 0.8356, 0.2182, 0.8103, 0.2182, 0.8086, 0.01374, 0.8086, 0.01374, 0.8103, 0.2182, 0.7846, 0.2215, 0.7808, 0.01408, 0.8642, 0.01394, 0.8612, 0.2212, 0.8356, 0.2182, 0.8365, 0.0137, 0.8919, 0.01449, 0.8868, 0.2204, 0.8612, 0.2212, 0.8642, 0.01394, 0.8889, 0.8696, 0.8856, 0.975, 0.8681, 0.9687, 0.8707, 0.8639, 0.8393, 0.9787, 0.826, 0.9796, 0.8303, 0.9688, 0.8303, 0.9688, 0.826, 0.9796, 0.8195, 0.969, 0.833, 0.8571, 0.8326, 0.9612, 0.8162, 0.9609, 0.8153, 0.8568, 0.8195, 0.969, 0.826, 0.9796, 0.8107, 0.9793, 0.8773, 0.9816, 0.8662, 0.9853, 0.8673, 0.9761, 0.8153, 0.8568, 0.8162, 0.9609, 0.7985, 0.9749, 0.7965, 0.8693, 0.8518, 0.8688, 0.8503, 0.9743, 0.8326, 0.9612, 0.833, 0.8571, 0.8707, 0.8639, 0.8681, 0.9687, 0.8503, 0.9743, 0.8518, 0.8688, 0.8503, 0.9743, 0.8681, 0.9687, 0.8673, 0.9761, 0.8572, 0.9807, 0.8326, 0.9612, 0.8503, 0.9743, 0.8393, 0.9787, 0.8303, 0.9688, 0.8162, 0.9609, 0.8326, 0.9612, 0.8303, 0.9688, 0.8195, 0.969, 0.7985, 0.9749, 0.8162, 0.9609, 0.8195, 0.969, 0.8107, 0.9793, 0.8681, 0.9687, 0.8856, 0.975, 0.8773, 0.9816, 0.8673, 0.9761, 0.8673, 0.9761, 0.8662, 0.9853, 0.8572, 0.9807, 0.8868, 0.2204, 0.8707, 0.8639, 0.8518, 0.8688, 0.8612, 0.2212, 0.8612, 0.2212, 0.8518, 0.8688, 0.833, 0.8571, 0.8356, 0.2182, 0.8103, 0.2182, 0.8153, 0.8568, 0.7965, 0.8693, 0.7846, 0.2215, 0.8356, 0.2182, 0.833, 0.8571, 0.8153, 0.8568, 0.8103, 0.2182, 0.9091, 0.2223, 0.8889, 0.8696, 0.8707, 0.8639, 0.8868, 0.2204, 0.9156, 0.01516, 0.9091, 0.2223, 0.8868, 0.2204, 0.8919, 0.01449, 0.8365, 0.0137, 0.8356, 0.2182, 0.8103, 0.2182, 0.8086, 0.01374, 0.8086, 0.01374, 0.8103, 0.2182, 0.7846, 0.2215, 0.7808, 0.01408, 0.8642, 0.01394, 0.8612, 0.2212, 0.8356, 0.2182, 0.8365, 0.0137, 0.8919, 0.01449, 0.8868, 0.2204, 0.8612, 0.2212, 0.8642, 0.01394, 0.8889, 0.8696, 0.8856, 0.975, 0.8681, 0.9687, 0.8707, 0.8639, 0.8393, 0.9787, 0.826, 0.9796, 0.8303, 0.9688, 0.8303, 0.9688, 0.826, 0.9796, 0.8195, 0.969, 0.833, 0.8571, 0.8326, 0.9612, 0.8162, 0.9609, 0.8153, 0.8568, 0.8195, 0.969, 0.826, 0.9796, 0.8107, 0.9793, 0.8773, 0.9816, 0.8662, 0.9853, 0.8673, 0.9761, 0.8153, 0.8568, 0.8162, 0.9609, 0.7985, 0.9749, 0.7965, 0.8693, 0.8518, 0.8688, 0.8503, 0.9743, 0.8326, 0.9612, 0.833, 0.8571, 0.8707, 0.8639, 0.8681, 0.9687, 0.8503, 0.9743, 0.8518, 0.8688, 0.8503, 0.9743, 0.8681, 0.9687, 0.8673, 0.9761, 0.8572, 0.9807, 0.8326, 0.9612, 0.8503, 0.9743, 0.8393, 0.9787, 0.8303, 0.9688, 0.8162, 0.9609, 0.8326, 0.9612, 0.8303, 0.9688, 0.8195, 0.969, 0.7985, 0.9749, 0.8162, 0.9609, 0.8195, 0.969, 0.8107, 0.9793, 0.8681, 0.9687, 0.8856, 0.975, 0.8773, 0.9816, 0.8673, 0.9761, 0.8673, 0.9761, 0.8662, 0.9853, 0.8572, 0.9807, 0.8868, 0.2204, 0.8707, 0.8639, 0.8518, 0.8688, 0.8612, 0.2212, 0.8612, 0.2212, 0.8518, 0.8688, 0.833, 0.8571, 0.8356, 0.2182, 0.8103, 0.2182, 0.8153, 0.8568, 0.7965, 0.8693, 0.7846, 0.2215, 0.8356, 0.2182, 0.833, 0.8571, 0.8153, 0.8568, 0.8103, 0.2182, 0.9091, 0.2223, 0.8889, 0.8696, 0.8707, 0.8639, 0.8868, 0.2204, 0.9156, 0.01516, 0.9091, 0.2223, 0.8868, 0.2204, 0.8919, 0.01449, 0.8365, 0.0137, 0.8356, 0.2182, 0.8103, 0.2182, 0.8086, 0.01374, 0.8086, 0.01374, 0.8103, 0.2182, 0.7846, 0.2215, 0.7808, 0.01408, 0.8642, 0.01394, 0.8612, 0.2212, 0.8356, 0.2182, 0.8365, 0.0137, 0.8919, 0.01449, 0.8868, 0.2204, 0.8612, 0.2212, 0.8642, 0.01394, 0.8889, 0.8696, 0.8856, 0.975, 0.8681, 0.9687, 0.8707, 0.8639, 0.8393, 0.9787, 0.826, 0.9796, 0.8303, 0.9688, 0.8303, 0.9688, 0.826, 0.9796, 0.8195, 0.969, 0.833, 0.8571, 0.8326, 0.9612, 0.8162, 0.9609, 0.8153, 0.8568, 0.8195, 0.969, 0.826, 0.9796, 0.8107, 0.9793, 0.8773, 0.9816, 0.8662, 0.9853, 0.8673, 0.9761, 0.8153, 0.8568, 0.8162, 0.9609, 0.7985, 0.9749, 0.7965, 0.8693, 0.8518, 0.8688, 0.8503, 0.9743, 0.8326, 0.9612, 0.833, 0.8571, 0.8707, 0.8639, 0.8681, 0.9687, 0.8503, 0.9743, 0.8518, 0.8688, 0.8503, 0.9743, 0.8681, 0.9687, 0.8673, 0.9761, 0.8572, 0.9807, 0.8326, 0.9612, 0.8503, 0.9743, 0.8393, 0.9787, 0.8303, 0.9688, 0.8162, 0.9609, 0.8326, 0.9612, 0.8303, 0.9688, 0.8195, 0.969, 0.7985, 0.9749, 0.8162, 0.9609, 0.8195, 0.969, 0.8107, 0.9793, 0.8681, 0.9687, 0.8856, 0.975, 0.8773, 0.9816, 0.8673, 0.9761, 0.8673, 0.9761, 0.8662, 0.9853, 0.8572, 0.9807, 0.8868, 0.2204, 0.8707, 0.8639, 0.8518, 0.8688, 0.8612, 0.2212, 0.8612, 0.2212, 0.8518, 0.8688, 0.833, 0.8571, 0.8356, 0.2182, 0.8103, 0.2182, 0.8153, 0.8568, 0.7965, 0.8693, 0.7846, 0.2215, 0.8356, 0.2182, 0.833, 0.8571, 0.8153, 0.8568, 0.8103, 0.2182, 0.9091, 0.2223, 0.8889, 0.8696, 0.8707, 0.8639, 0.8868, 0.2204, 0.9156, 0.01516, 0.9091, 0.2223, 0.8868, 0.2204, 0.8919, 0.01449, 0.8365, 0.0137, 0.8356, 0.2182, 0.8103, 0.2182, 0.8086, 0.01374, 0.8086, 0.01374, 0.8103, 0.2182, 0.7846, 0.2215, 0.7808, 0.01408, 0.8642, 0.01394, 0.8612, 0.2212, 0.8356, 0.2182, 0.8365, 0.0137, 0.8919, 0.01449, 0.8868, 0.2204, 0.8612, 0.2212, 0.8642, 0.01394, 0.8889, 0.8696, 0.8856, 0.975, 0.8681, 0.9687, 0.8707, 0.8639, 0.8393, 0.9787, 0.826, 0.9796, 0.8303, 0.9688, 0.8303, 0.9688, 0.826, 0.9796, 0.8195, 0.969, 0.833, 0.8571, 0.8326, 0.9612, 0.8162, 0.9609, 0.8153, 0.8568, 0.8195, 0.969, 0.826, 0.9796, 0.8107, 0.9793, 0.8773, 0.9816, 0.8662, 0.9853, 0.8673, 0.9761, 0.8153, 0.8568, 0.8162, 0.9609, 0.7985, 0.9749, 0.7965, 0.8693, 0.8518, 0.8688, 0.8503, 0.9743, 0.8326, 0.9612, 0.833, 0.8571, 0.8707, 0.8639, 0.8681, 0.9687, 0.8503, 0.9743, 0.8518, 0.8688, 0.8503, 0.9743, 0.8681, 0.9687, 0.8673, 0.9761, 0.8572, 0.9807, 0.8326, 0.9612, 0.8503, 0.9743, 0.8393, 0.9787, 0.8303, 0.9688, 0.8162, 0.9609, 0.8326, 0.9612, 0.8303, 0.9688, 0.8195, 0.969, 0.7985, 0.9749, 0.8162, 0.9609, 0.8195, 0.969, 0.8107, 0.9793, 0.8681, 0.9687, 0.8856, 0.975, 0.8773, 0.9816, 0.8673, 0.9761, 0.8673, 0.9761, 0.8662, 0.9853, 0.8572, 0.9807, 0.8868, 0.2204, 0.8707, 0.8639, 0.8518, 0.8688, 0.8612, 0.2212, 0.8612, 0.2212, 0.8518, 0.8688, 0.833, 0.8571, 0.8356, 0.2182, 0.8103, 0.2182, 0.8153, 0.8568, 0.7965, 0.8693, 0.7846, 0.2215, 0.8356, 0.2182, 0.833, 0.8571, 0.8153, 0.8568, 0.8103, 0.2182, 0.9091, 0.2223, 0.8889, 0.8696, 0.8707, 0.8639, 0.8868, 0.2204, 0.9156, 0.01516, 0.9091, 0.2223, 0.8868, 0.2204, 0.8919, 0.01449, 0.8365, 0.0137, 0.8356, 0.2182, 0.8103, 0.2182, 0.8086, 0.01374, 0.8086, 0.01374, 0.8103, 0.2182, 0.7846, 0.2215, 0.7808, 0.01408, 0.8642, 0.01394, 0.8612, 0.2212, 0.8356, 0.2182, 0.8365, 0.0137, 0.8919, 0.01449, 0.8868, 0.2204, 0.8612, 0.2212, 0.8642, 0.01394, 0.8889, 0.8696, 0.8856, 0.975, 0.8681, 0.9687, 0.8707, 0.8639, 0.8393, 0.9787, 0.826, 0.9796, 0.8303, 0.9688, 0.8303, 0.9688, 0.826, 0.9796, 0.8195, 0.969, 0.833, 0.8571, 0.8326, 0.9612, 0.8162, 0.9609, 0.8153, 0.8568, 0.8195, 0.969, 0.826, 0.9796, 0.8107, 0.9793, 0.8773, 0.9816, 0.8662, 0.9853, 0.8673, 0.9761, 0.8153, 0.8568, 0.8162, 0.9609, 0.7985, 0.9749, 0.7965, 0.8693, 0.8518, 0.8688, 0.8503, 0.9743, 0.8326, 0.9612, 0.833, 0.8571, 0.8707, 0.8639, 0.8681, 0.9687, 0.8503, 0.9743, 0.8518, 0.8688, 0.8503, 0.9743, 0.8681, 0.9687, 0.8673, 0.9761, 0.8572, 0.9807, 0.8326, 0.9612, 0.8503, 0.9743, 0.8393, 0.9787, 0.8303, 0.9688, 0.8162, 0.9609, 0.8326, 0.9612, 0.8303, 0.9688, 0.8195, 0.969, 0.7985, 0.9749, 0.8162, 0.9609, 0.8195, 0.969, 0.8107, 0.9793, 0.8681, 0.9687, 0.8856, 0.975, 0.8773, 0.9816, 0.8673, 0.9761, 0.8673, 0.9761, 0.8662, 0.9853, 0.8572, 0.9807, 0.8868, 0.2204, 0.8707, 0.8639, 0.8518, 0.8688, 0.8612, 0.2212, 0.8612, 0.2212, 0.8518, 0.8688, 0.833, 0.8571, 0.8356, 0.2182, 0.8103, 0.2182, 0.8153, 0.8568, 0.7965, 0.8693, 0.7846, 0.2215, 0.8356, 0.2182, 0.833, 0.8571, 0.8153, 0.8568, 0.8103, 0.2182, 0.9091, 0.2223, 0.8889, 0.8696, 0.8707, 0.8639, 0.8868, 0.2204, 0.9156, 0.01516, 0.9091, 0.2223, 0.8868, 0.2204, 0.8919, 0.01449, 0.8365, 0.0137, 0.8356, 0.2182, 0.8103, 0.2182, 0.8086, 0.01374, 0.8086, 0.01374, 0.8103, 0.2182, 0.7846, 0.2215, 0.7808, 0.01408, 0.8642, 0.01394, 0.8612, 0.2212, 0.8356, 0.2182, 0.8365, 0.0137, 0.8919, 0.01449, 0.8868, 0.2204, 0.8612, 0.2212, 0.8642, 0.01394, 0.8889, 0.8696, 0.8856, 0.975, 0.8681, 0.9687, 0.8707, 0.8639, 0.8393, 0.9787, 0.826, 0.9796, 0.8303, 0.9688, 0.8303, 0.9688, 0.826, 0.9796, 0.8195, 0.969, 0.833, 0.8571, 0.8326, 0.9612, 0.8162, 0.9609, 0.8153, 0.8568, 0.8195, 0.969, 0.826, 0.9796, 0.8107, 0.9793, 0.8773, 0.9816, 0.8662, 0.9853, 0.8673, 0.9761, 0.8153, 0.8568, 0.8162, 0.9609, 0.7985, 0.9749, 0.7965, 0.8693, 0.8518, 0.8688, 0.8503, 0.9743, 0.8326, 0.9612, 0.833, 0.8571, 0.8707, 0.8639, 0.8681, 0.9687, 0.8503, 0.9743, 0.8518, 0.8688, 0.8503, 0.9743, 0.8681, 0.9687, 0.8673, 0.9761, 0.8572, 0.9807, 0.8326, 0.9612, 0.8503, 0.9743, 0.8393, 0.9787, 0.8303, 0.9688, 0.8162, 0.9609, 0.8326, 0.9612, 0.8303, 0.9688, 0.8195, 0.969, 0.7985, 0.9749, 0.8162, 0.9609, 0.8195, 0.969, 0.8107, 0.9793, 0.8681, 0.9687, 0.8856, 0.975, 0.8773, 0.9816, 0.8673, 0.9761, 0.8673, 0.9761, 0.8662, 0.9853, 0.8572, 0.9807, 0.8868, 0.2204, 0.8707, 0.8639, 0.8518, 0.8688, 0.8612, 0.2212, 0.8612, 0.2212, 0.8518, 0.8688, 0.833, 0.8571, 0.8356, 0.2182, 0.8103, 0.2182, 0.8153, 0.8568, 0.7965, 0.8693, 0.7846, 0.2215, 0.8356, 0.2182, 0.833, 0.8571, 0.8153, 0.8568, 0.8103, 0.2182, 0.9091, 0.2223, 0.8889, 0.8696, 0.8707, 0.8639, 0.8868, 0.2204, 0.9156, 0.01516, 0.9091, 0.2223, 0.8868, 0.2204, 0.8919, 0.01449, 0.8365, 0.0137, 0.8356, 0.2182, 0.8103, 0.2182, 0.8086, 0.01374, 0.8086, 0.01374, 0.8103, 0.2182, 0.7846, 0.2215, 0.7808, 0.01408, 0.8642, 0.01394, 0.8612, 0.2212, 0.8356, 0.2182, 0.8365, 0.0137, 0.8919, 0.01449, 0.8868, 0.2204, 0.8612, 0.2212, 0.8642, 0.01394, 0.8889, 0.8696, 0.8856, 0.975, 0.8681, 0.9687, 0.8707, 0.8639, 0.8393, 0.9787, 0.826, 0.9796, 0.8303, 0.9688, 0.8303, 0.9688, 0.826, 0.9796, 0.8195, 0.969, 0.833, 0.8571, 0.8326, 0.9612, 0.8162, 0.9609, 0.8153, 0.8568, 0.8195, 0.969, 0.826, 0.9796, 0.8107, 0.9793, 0.8773, 0.9816, 0.8662, 0.9853, 0.8673, 0.9761, 0.8153, 0.8568, 0.8162, 0.9609, 0.7985, 0.9749, 0.7965, 0.8693, 0.8518, 0.8688, 0.8503, 0.9743, 0.8326, 0.9612, 0.833, 0.8571, 0.8707, 0.8639, 0.8681, 0.9687, 0.8503, 0.9743, 0.8518, 0.8688, 0.8503, 0.9743, 0.8681, 0.9687, 0.8673, 0.9761, 0.8572, 0.9807, 0.8326, 0.9612, 0.8503, 0.9743, 0.8393, 0.9787, 0.8303, 0.9688, 0.8162, 0.9609, 0.8326, 0.9612, 0.8303, 0.9688, 0.8195, 0.969, 0.7985, 0.9749, 0.8162, 0.9609, 0.8195, 0.969, 0.8107, 0.9793, 0.8681, 0.9687, 0.8856, 0.975, 0.8773, 0.9816, 0.8673, 0.9761, 0.8673, 0.9761, 0.8662, 0.9853, 0.8572, 0.9807, 0.8868, 0.2204, 0.8707, 0.8639, 0.8518, 0.8688, 0.8612, 0.2212, 0.8612, 0.2212, 0.8518, 0.8688, 0.833, 0.8571, 0.8356, 0.2182, 0.8103, 0.2182, 0.8153, 0.8568, 0.7965, 0.8693, 0.7846, 0.2215, 0.8356, 0.2182, 0.833, 0.8571, 0.8153, 0.8568, 0.8103, 0.2182, 0.9091, 0.2223, 0.8889, 0.8696, 0.8707, 0.8639, 0.8868, 0.2204, 0.9156, 0.01516, 0.9091, 0.2223, 0.8868, 0.2204, 0.8919, 0.01449, 0.8365, 0.0137, 0.8356, 0.2182, 0.8103, 0.2182, 0.8086, 0.01374, 0.8086, 0.01374, 0.8103, 0.2182, 0.7846, 0.2215, 0.7808, 0.01408, 0.8642, 0.01394, 0.8612, 0.2212, 0.8356, 0.2182, 0.8365, 0.0137, 0.8919, 0.01449, 0.8868, 0.2204, 0.8612, 0.2212, 0.8642, 0.01394, 0.8889, 0.8696, 0.8856, 0.975, 0.8681, 0.9687, 0.8707, 0.8639, 0.8393, 0.9787, 0.826, 0.9796, 0.8303, 0.9688, 0.8303, 0.9688, 0.826, 0.9796, 0.8195, 0.969, 0.833, 0.8571, 0.8326, 0.9612, 0.8162, 0.9609, 0.8153, 0.8568, 0.8195, 0.969, 0.826, 0.9796, 0.8107, 0.9793, 0.8773, 0.9816, 0.8662, 0.9853, 0.8673, 0.9761, 0.8153, 0.8568, 0.8162, 0.9609, 0.7985, 0.9749, 0.7965, 0.8693, 0.8518, 0.8688, 0.8503, 0.9743, 0.8326, 0.9612, 0.833, 0.8571, 0.8707, 0.8639, 0.8681, 0.9687, 0.8503, 0.9743, 0.8518, 0.8688, 0.8503, 0.9743, 0.8681, 0.9687, 0.8673, 0.9761, 0.8572, 0.9807, 0.8326, 0.9612, 0.8503, 0.9743, 0.8393, 0.9787, 0.8303, 0.9688, 0.8162, 0.9609, 0.8326, 0.9612, 0.8303, 0.9688, 0.8195, 0.969, 0.7985, 0.9749, 0.8162, 0.9609, 0.8195, 0.969, 0.8107, 0.9793, 0.8681, 0.9687, 0.8856, 0.975, 0.8773, 0.9816, 0.8673, 0.9761, 0.8673, 0.9761, 0.8662, 0.9853, 0.8572, 0.9807, 0.8868, 0.2204, 0.8707, 0.8639, 0.8518, 0.8688, 0.8612, 0.2212, 0.8612, 0.2212, 0.8518, 0.8688, 0.833, 0.8571, 0.8356, 0.2182, 0.8103, 0.2182, 0.8153, 0.8568, 0.7965, 0.8693, 0.7846, 0.2215, 0.8356, 0.2182, 0.833, 0.8571, 0.8153, 0.8568, 0.8103, 0.2182, 0.9091, 0.2223, 0.8889, 0.8696, 0.8707, 0.8639, 0.8868, 0.2204, 0.9156, 0.01516, 0.9091, 0.2223, 0.8868, 0.2204, 0.8919, 0.01449, 0.8365, 0.0137, 0.8356, 0.2182, 0.8103, 0.2182, 0.8086, 0.01374, 0.8086, 0.01374, 0.8103, 0.2182, 0.7846, 0.2215, 0.7808, 0.01408, 0.8642, 0.01394, 0.8612, 0.2212, 0.8356, 0.2182, 0.8365, 0.0137, 0.8919, 0.01449, 0.8868, 0.2204, 0.8612, 0.2212, 0.8642, 0.01394, 0.8889, 0.8696, 0.8856, 0.975, 0.8681, 0.9687, 0.8707, 0.8639, 0.8393, 0.9787, 0.826, 0.9796, 0.8303, 0.9688, 0.8303, 0.9688, 0.826, 0.9796, 0.8195, 0.969, 0.833, 0.8571, 0.8326, 0.9612, 0.8162, 0.9609, 0.8153, 0.8568, 0.8195, 0.969, 0.826, 0.9796, 0.8107, 0.9793, 0.8773, 0.9816, 0.8662, 0.9853, 0.8673, 0.9761, 0.8153, 0.8568, 0.8162, 0.9609, 0.7985, 0.9749, 0.7965, 0.8693, 0.8518, 0.8688, 0.8503, 0.9743, 0.8326, 0.9612, 0.833, 0.8571, 0.8707, 0.8639, 0.8681, 0.9687, 0.8503, 0.9743, 0.8518, 0.8688, 0.8503, 0.9743, 0.8681, 0.9687, 0.8673, 0.9761, 0.8572, 0.9807, 0.8326, 0.9612, 0.8503, 0.9743, 0.8393, 0.9787, 0.8303, 0.9688, 0.8162, 0.9609, 0.8326, 0.9612, 0.8303, 0.9688, 0.8195, 0.969, 0.7985, 0.9749, 0.8162, 0.9609, 0.8195, 0.969, 0.8107, 0.9793, 0.8681, 0.9687, 0.8856, 0.975, 0.8773, 0.9816, 0.8673, 0.9761, 0.8673, 0.9761, 0.8662, 0.9853, 0.8572, 0.9807, 0.8868, 0.2204, 0.8707, 0.8639, 0.8518, 0.8688, 0.8612, 0.2212, 0.8612, 0.2212, 0.8518, 0.8688, 0.833, 0.8571, 0.8356, 0.2182, 0.8103, 0.2182, 0.8153, 0.8568, 0.7965, 0.8693, 0.7846, 0.2215, 0.8356, 0.2182, 0.833, 0.8571, 0.8153, 0.8568, 0.8103, 0.2182, 0.9091, 0.2223, 0.8889, 0.8696, 0.8707, 0.8639, 0.8868, 0.2204, 0.9156, 0.01516, 0.9091, 0.2223, 0.8868, 0.2204, 0.8919, 0.01449, 0.8365, 0.0137, 0.8356, 0.2182, 0.8103, 0.2182, 0.8086, 0.01374, 0.8086, 0.01374, 0.8103, 0.2182, 0.7846, 0.2215, 0.7808, 0.01408, 0.8642, 0.01394, 0.8612, 0.2212, 0.8356, 0.2182, 0.8365, 0.0137, 0.8919, 0.01449, 0.8868, 0.2204, 0.8612, 0.2212, 0.8642, 0.01394, 0.8889, 0.8696, 0.8856, 0.975, 0.8681, 0.9687, 0.8707, 0.8639, 0.8393, 0.9787, 0.826, 0.9796, 0.8303, 0.9688, 0.8303, 0.9688, 0.826, 0.9796, 0.8195, 0.969, 0.833, 0.8571, 0.8326, 0.9612, 0.8162, 0.9609, 0.8153, 0.8568, 0.8195, 0.969, 0.826, 0.9796, 0.8107, 0.9793, 0.8773, 0.9816, 0.8662, 0.9853, 0.8673, 0.9761, 0.8153, 0.8568, 0.8162, 0.9609, 0.7985, 0.9749, 0.7965, 0.8693, 0.8518, 0.8688, 0.8503, 0.9743, 0.8326, 0.9612, 0.833, 0.8571, 0.8707, 0.8639, 0.8681, 0.9687, 0.8503, 0.9743, 0.8518, 0.8688, 0.8503, 0.9743, 0.8681, 0.9687, 0.8673, 0.9761, 0.8572, 0.9807, 0.8326, 0.9612, 0.8503, 0.9743, 0.8393, 0.9787, 0.8303, 0.9688, 0.8162, 0.9609, 0.8326, 0.9612, 0.8303, 0.9688, 0.8195, 0.969, 0.7985, 0.9749, 0.8162, 0.9609, 0.8195, 0.969, 0.8107, 0.9793, 0.8681, 0.9687, 0.8856, 0.975, 0.8773, 0.9816, 0.8673, 0.9761, 0.8673, 0.9761, 0.8662, 0.9853, 0.8572, 0.9807, 0.8868, 0.2204, 0.8707, 0.8639, 0.8518, 0.8688, 0.8612, 0.2212, 0.8612, 0.2212, 0.8518, 0.8688, 0.833, 0.8571, 0.8356, 0.2182, 0.8103, 0.2182, 0.8153, 0.8568, 0.7965, 0.8693, 0.7846, 0.2215, 0.8356, 0.2182, 0.833, 0.8571, 0.8153, 0.8568, 0.8103, 0.2182, 0.9091, 0.2223, 0.8889, 0.8696, 0.8707, 0.8639, 0.8868, 0.2204, 0.9156, 0.01516, 0.9091, 0.2223, 0.8868, 0.2204, 0.8919, 0.01449, 0.8365, 0.0137, 0.8356, 0.2182, 0.8103, 0.2182, 0.8086, 0.01374, 0.8086, 0.01374, 0.8103, 0.2182, 0.7846, 0.2215, 0.7808, 0.01408, 0.8642, 0.01394, 0.8612, 0.2212, 0.8356, 0.2182, 0.8365, 0.0137, 0.8919, 0.01449, 0.8868, 0.2204, 0.8612, 0.2212, 0.8642, 0.01394, 0.8889, 0.8696, 0.8856, 0.975, 0.8681, 0.9687, 0.8707, 0.8639, 0.8393, 0.9787, 0.826, 0.9796, 0.8303, 0.9688, 0.8303, 0.9688, 0.826, 0.9796, 0.8195, 0.969, 0.833, 0.8571, 0.8326, 0.9612, 0.8162, 0.9609, 0.8153, 0.8568, 0.8195, 0.969, 0.826, 0.9796, 0.8107, 0.9793, 0.8773, 0.9816, 0.8662, 0.9853, 0.8673, 0.9761, 0.8153, 0.8568, 0.8162, 0.9609, 0.7985, 0.9749, 0.7965, 0.8693, 0.8518, 0.8688, 0.8503, 0.9743, 0.8326, 0.9612, 0.833, 0.8571, 0.8707, 0.8639, 0.8681, 0.9687, 0.8503, 0.9743, 0.8518, 0.8688, 0.8503, 0.9743, 0.8681, 0.9687, 0.8673, 0.9761, 0.8572, 0.9807, 0.8326, 0.9612, 0.8503, 0.9743, 0.8393, 0.9787, 0.8303, 0.9688, 0.8162, 0.9609, 0.8326, 0.9612, 0.8303, 0.9688, 0.8195, 0.969, 0.7985, 0.9749, 0.8162, 0.9609, 0.8195, 0.969, 0.8107, 0.9793, 0.8681, 0.9687, 0.8856, 0.975, 0.8773, 0.9816, 0.8673, 0.9761, 0.8673, 0.9761, 0.8662, 0.9853, 0.8572, 0.9807, 0.8868, 0.2204, 0.8707, 0.8639, 0.8518, 0.8688, 0.8612, 0.2212, 0.8612, 0.2212, 0.8518, 0.8688, 0.833, 0.8571, 0.8356, 0.2182, 0.8103, 0.2182, 0.8153, 0.8568, 0.7965, 0.8693, 0.7846, 0.2215, 0.8356, 0.2182, 0.833, 0.8571, 0.8153, 0.8568, 0.8103, 0.2182, 0.9091, 0.2223, 0.8889, 0.8696, 0.8707, 0.8639, 0.8868, 0.2204, 0.9156, 0.01516, 0.9091, 0.2223, 0.8868, 0.2204, 0.8919, 0.01449, 0.8365, 0.0137, 0.8356, 0.2182, 0.8103, 0.2182, 0.8086, 0.01374, 0.8086, 0.01374, 0.8103, 0.2182, 0.7846, 0.2215, 0.7808, 0.01408, 0.8642, 0.01394, 0.8612, 0.2212, 0.8356, 0.2182, 0.8365, 0.0137, 0.8919, 0.01449, 0.8868, 0.2204, 0.8612, 0.2212, 0.8642, 0.01394, 0.8889, 0.8696, 0.8856, 0.975, 0.8681, 0.9687, 0.8707, 0.8639, 0.8393, 0.9787, 0.826, 0.9796, 0.8303, 0.9688, 0.8303, 0.9688, 0.826, 0.9796, 0.8195, 0.969, 0.833, 0.8571, 0.8326, 0.9612, 0.8162, 0.9609, 0.8153, 0.8568, 0.8195, 0.969, 0.826, 0.9796, 0.8107, 0.9793, 0.8773, 0.9816, 0.8662, 0.9853, 0.8673, 0.9761, 0.8153, 0.8568, 0.8162, 0.9609, 0.7985, 0.9749, 0.7965, 0.8693, 0.8518, 0.8688, 0.8503, 0.9743, 0.8326, 0.9612, 0.833, 0.8571, 0.8707, 0.8639, 0.8681, 0.9687, 0.8503, 0.9743, 0.8518, 0.8688, 0.8503, 0.9743, 0.8681, 0.9687, 0.8673, 0.9761, 0.8572, 0.9807, 0.8326, 0.9612, 0.8503, 0.9743, 0.8393, 0.9787, 0.8303, 0.9688, 0.8162, 0.9609, 0.8326, 0.9612, 0.8303, 0.9688, 0.8195, 0.969, 0.7985, 0.9749, 0.8162, 0.9609, 0.8195, 0.969, 0.8107, 0.9793, 0.8681, 0.9687, 0.8856, 0.975, 0.8773, 0.9816, 0.8673, 0.9761, 0.8673, 0.9761, 0.8662, 0.9853, 0.8572, 0.9807, 0.8868, 0.2204, 0.8707, 0.8639, 0.8518, 0.8688, 0.8612, 0.2212, 0.8612, 0.2212, 0.8518, 0.8688, 0.833, 0.8571, 0.8356, 0.2182, 0.8103, 0.2182, 0.8153, 0.8568, 0.7965, 0.8693, 0.7846, 0.2215, 0.8356, 0.2182, 0.833, 0.8571, 0.8153, 0.8568, 0.8103, 0.2182, 0.9091, 0.2223, 0.8889, 0.8696, 0.8707, 0.8639, 0.8868, 0.2204, 0.9156, 0.01516, 0.9091, 0.2223, 0.8868, 0.2204, 0.8919, 0.01449, 0.8365, 0.0137, 0.8356, 0.2182, 0.8103, 0.2182, 0.8086, 0.01374, 0.8086, 0.01374, 0.8103, 0.2182, 0.7846, 0.2215, 0.7808, 0.01408, 0.8642, 0.01394, 0.8612, 0.2212, 0.8356, 0.2182, 0.8365, 0.0137, 0.8919, 0.01449, 0.8868, 0.2204, 0.8612, 0.2212, 0.8642, 0.01394, 0.8889, 0.8696, 0.8856, 0.975, 0.8681, 0.9687, 0.8707, 0.8639, 0.8393, 0.9787, 0.826, 0.9796, 0.8303, 0.9688, 0.8303, 0.9688, 0.826, 0.9796, 0.8195, 0.969, 0.833, 0.8571, 0.8326, 0.9612, 0.8162, 0.9609, 0.8153, 0.8568, 0.8195, 0.969, 0.826, 0.9796, 0.8107, 0.9793, 0.8773, 0.9816, 0.8662, 0.9853, 0.8673, 0.9761, 0.8153, 0.8568, 0.8162, 0.9609, 0.7985, 0.9749, 0.7965, 0.8693, 0.8518, 0.8688, 0.8503, 0.9743, 0.8326, 0.9612, 0.833, 0.8571, 0.8707, 0.8639, 0.8681, 0.9687, 0.8503, 0.9743, 0.8518, 0.8688, 0.8503, 0.9743, 0.8681, 0.9687, 0.8673, 0.9761, 0.8572, 0.9807, 0.8326, 0.9612, 0.8503, 0.9743, 0.8393, 0.9787, 0.8303, 0.9688, 0.8162, 0.9609, 0.8326, 0.9612, 0.8303, 0.9688, 0.8195, 0.969, 0.7985, 0.9749, 0.8162, 0.9609, 0.8195, 0.969, 0.8107, 0.9793, 0.8681, 0.9687, 0.8856, 0.975, 0.8773, 0.9816, 0.8673, 0.9761, 0.8673, 0.9761, 0.8662, 0.9853, 0.8572, 0.9807, 0.8868, 0.2204, 0.8707, 0.8639, 0.8518, 0.8688, 0.8612, 0.2212, 0.8612, 0.2212, 0.8518, 0.8688, 0.833, 0.8571, 0.8356, 0.2182, 0.8103, 0.2182, 0.8153, 0.8568, 0.7965, 0.8693, 0.7846, 0.2215, 0.8356, 0.2182, 0.833, 0.8571, 0.8153, 0.8568, 0.8103, 0.2182, 0.9091, 0.2223, 0.8889, 0.8696, 0.8707, 0.8639, 0.8868, 0.2204, 0.9156, 0.01516, 0.9091, 0.2223, 0.8868, 0.2204, 0.8919, 0.01449, 0.8365, 0.0137, 0.8356, 0.2182, 0.8103, 0.2182, 0.8086, 0.01374, 0.8086, 0.01374, 0.8103, 0.2182, 0.7846, 0.2215, 0.7808, 0.01408, 0.8642, 0.01394, 0.8612, 0.2212, 0.8356, 0.2182, 0.8365, 0.0137, 0.8919, 0.01449, 0.8868, 0.2204, 0.8612, 0.2212, 0.8642, 0.01394, 0.8889, 0.8696, 0.8856, 0.975, 0.8681, 0.9687, 0.8707, 0.8639, 0.8393, 0.9787, 0.826, 0.9796, 0.8303, 0.9688, 0.8303, 0.9688, 0.826, 0.9796, 0.8195, 0.969, 0.833, 0.8571, 0.8326, 0.9612, 0.8162, 0.9609, 0.8153, 0.8568, 0.8195, 0.969, 0.826, 0.9796, 0.8107, 0.9793, 0.8773, 0.9816, 0.8662, 0.9853, 0.8673, 0.9761, 0.8153, 0.8568, 0.8162, 0.9609, 0.7985, 0.9749, 0.7965, 0.8693, 0.8518, 0.8688, 0.8503, 0.9743, 0.8326, 0.9612, 0.833, 0.8571, 0.8707, 0.8639, 0.8681, 0.9687, 0.8503, 0.9743, 0.8518, 0.8688, 0.8503, 0.9743, 0.8681, 0.9687, 0.8673, 0.9761, 0.8572, 0.9807, 0.8326, 0.9612, 0.8503, 0.9743, 0.8393, 0.9787, 0.8303, 0.9688, 0.8162, 0.9609, 0.8326, 0.9612, 0.8303, 0.9688, 0.8195, 0.969, 0.7985, 0.9749, 0.8162, 0.9609, 0.8195, 0.969, 0.8107, 0.9793, 0.8681, 0.9687, 0.8856, 0.975, 0.8773, 0.9816, 0.8673, 0.9761, 0.8673, 0.9761, 0.8662, 0.9853, 0.8572, 0.9807, 0.8868, 0.2204, 0.8707, 0.8639, 0.8518, 0.8688, 0.8612, 0.2212, 0.8612, 0.2212, 0.8518, 0.8688, 0.833, 0.8571, 0.8356, 0.2182, 0.8103, 0.2182, 0.8153, 0.8568, 0.7965, 0.8693, 0.7846, 0.2215, 0.8356, 0.2182, 0.833, 0.8571, 0.8153, 0.8568, 0.8103, 0.2182, 0.9091, 0.2223, 0.8889, 0.8696, 0.8707, 0.8639, 0.8868, 0.2204, 0.9156, 0.01516, 0.9091, 0.2223, 0.8868, 0.2204, 0.8919, 0.01449, 0.8365, 0.0137, 0.8356, 0.2182, 0.8103, 0.2182, 0.8086, 0.01374, 0.8086, 0.01374, 0.8103, 0.2182, 0.7846, 0.2215, 0.7808, 0.01408, 0.8642, 0.01394, 0.8612, 0.2212, 0.8356, 0.2182, 0.8365, 0.0137, 0.8919, 0.01449, 0.8868, 0.2204, 0.8612, 0.2212, 0.8642, 0.01394, 0.8889, 0.8696, 0.8856, 0.975, 0.8681, 0.9687, 0.8707, 0.8639, 0.8393, 0.9787, 0.826, 0.9796, 0.8303, 0.9688, 0.8303, 0.9688, 0.826, 0.9796, 0.8195, 0.969, 0.833, 0.8571, 0.8326, 0.9612, 0.8162, 0.9609, 0.8153, 0.8568, 0.8195, 0.969, 0.826, 0.9796, 0.8107, 0.9793, 0.8773, 0.9816, 0.8662, 0.9853, 0.8673, 0.9761, 0.8153, 0.8568, 0.8162, 0.9609, 0.7985, 0.9749, 0.7965, 0.8693, 0.8518, 0.8688, 0.8503, 0.9743, 0.8326, 0.9612, 0.833, 0.8571, 0.8707, 0.8639, 0.8681, 0.9687, 0.8503, 0.9743, 0.8518, 0.8688, 0.8503, 0.9743, 0.8681, 0.9687, 0.8673, 0.9761, 0.8572, 0.9807, 0.8326, 0.9612, 0.8503, 0.9743, 0.8393, 0.9787, 0.8303, 0.9688, 0.8162, 0.9609, 0.8326, 0.9612, 0.8303, 0.9688, 0.8195, 0.969, 0.7985, 0.9749, 0.8162, 0.9609, 0.8195, 0.969, 0.8107, 0.9793, 0.8681, 0.9687, 0.8856, 0.975, 0.8773, 0.9816, 0.8673, 0.9761, 0.8673, 0.9761, 0.8662, 0.9853, 0.8572, 0.9807, 0.8868, 0.2204, 0.8707, 0.8639, 0.8518, 0.8688, 0.8612, 0.2212, 0.8612, 0.2212, 0.8518, 0.8688, 0.833, 0.8571, 0.8356, 0.2182, 0.8103, 0.2182, 0.8153, 0.8568, 0.7965, 0.8693, 0.7846, 0.2215, 0.8356, 0.2182, 0.833, 0.8571, 0.8153, 0.8568, 0.8103, 0.2182, 0.9091, 0.2223, 0.8889, 0.8696, 0.8707, 0.8639, 0.8868, 0.2204, 0.9156, 0.01516, 0.9091, 0.2223, 0.8868, 0.2204, 0.8919, 0.01449, 0.8365, 0.0137, 0.8356, 0.2182, 0.8103, 0.2182, 0.8086, 0.01374, 0.8086, 0.01374, 0.8103, 0.2182, 0.7846, 0.2215, 0.7808, 0.01408, 0.8642, 0.01394, 0.8612, 0.2212, 0.8356, 0.2182, 0.8365, 0.0137, 0.8919, 0.01449, 0.8868, 0.2204, 0.8612, 0.2212, 0.8642, 0.01394])
me_cylinder.materials.append(mat_material_001)
me_cylinder.update()

# ---- objects
ob_beefjerky = bpy.data.objects.new('BEEFJERKY', me_cylinder)

# ---- transforms, parenting, visibility, modifiers, constraints
ob_beefjerky.location = (0.0, 0.0, 0.0)

# ---- collection membership
col_collection.objects.link(ob_beefjerky)

# ---- scene / render settings (as saved in the file)
scene.frame_start = 1; scene.frame_end = 250; scene.frame_set(1)
scene.render.engine = 'CYCLES'
scene.render.bake_bias = 0.0
scene.render.bake_samples = 0
scene.cycles.sampling_pattern = 'TABULATED_SOBOL'
scene.cycles.bake_type = 'DIFFUSE'
scene.eevee.ray_tracing_options.trace_max_roughness = 0.0
bpy.context.view_layer.update()

# ---- added for rendering (the .blend has no active camera and no usable light): camera, sun
cam_auto = bpy.data.cameras.new('AutoCamera')
cam_auto.lens = 50.0
cam_auto.sensor_width = 36.0
cam_auto.clip_end = 1000.0
ob_auto_camera = bpy.data.objects.new('AutoCamera', cam_auto)
scene.collection.objects.link(ob_auto_camera)
ob_auto_camera.location = (11.1011, -13.1802, 13.6961)
ob_auto_camera.rotation_euler = (1.09748, -7.21219e-08, 0.694738)
scene.camera = ob_auto_camera
light_auto_sun = bpy.data.lights.new('AutoSun', 'SUN')
light_auto_sun.energy = 3.0
light_auto_sun.angle = 0.0523599
ob_auto_sun = bpy.data.objects.new('AutoSun', light_auto_sun)
scene.collection.objects.link(ob_auto_sun)
ob_auto_sun.rotation_euler = (0.872665, 0.174533, 0.523599)
bpy.context.view_layer.update()
